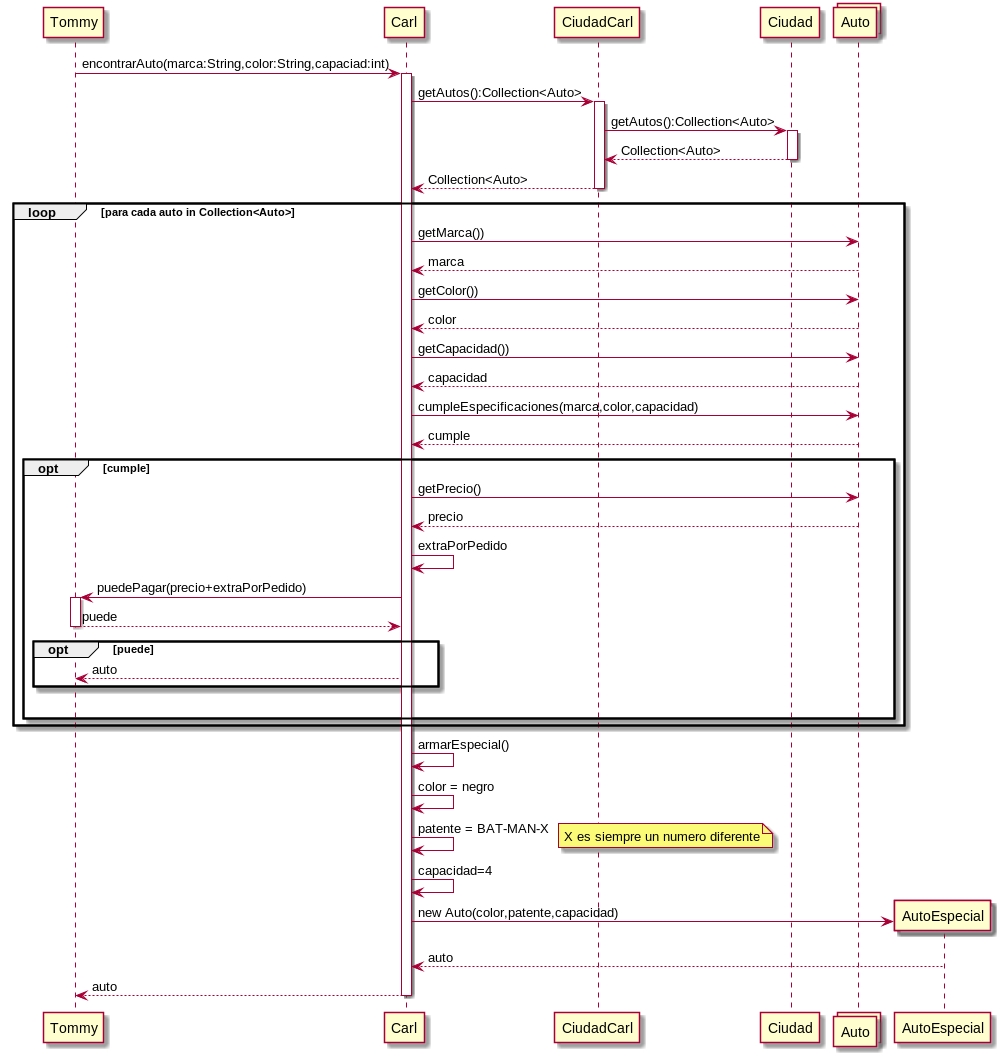

The diagram above was rendered by PlantUML. Its source (embedded in the PNG):
@startuml
Tommy -> Carl : encontrarAuto(marca:String,color:String,capaciad:int)
activate Carl
Carl -> CiudadCarl :getAutos():Collection<Auto>
activate CiudadCarl
CiudadCarl -> Ciudad :getAutos():Collection<Auto>
activate Ciudad
Ciudad --> CiudadCarl :Collection<Auto>
deactivate Ciudad
CiudadCarl --> Carl : Collection<Auto>
deactivate CiudadCarl
collections Auto
loop para cada auto in Collection<Auto>
    Carl -> Auto: getMarca())
    Auto --> Carl: marca
    Carl -> Auto: getColor())
    Auto --> Carl: color
    Carl -> Auto: getCapacidad())
    Auto --> Carl: capacidad
    Carl -> Auto : cumpleEspecificaciones(marca,color,capacidad)
    Auto --> Carl : cumple
    opt cumple
        Carl -> Auto : getPrecio()
        Auto --> Carl : precio
        Carl -> Carl: extraPorPedido
        Carl -> Tommy : puedePagar(precio+extraPorPedido)
        activate Tommy
        Tommy --> Carl : puede
        deactivate Tommy
        opt puede
            Carl --> Tommy :auto
        end
        |||
    end
end

Carl -> Carl : armarEspecial()
Carl -> Carl : color = negro
Carl -> Carl : patente = BAT-MAN-X
note right : X es siempre un numero diferente
Carl -> Carl : capacidad=4
create AutoEspecial
Carl -> AutoEspecial : new Auto(color,patente,capacidad)
AutoEspecial --> Carl: auto
Carl --> Tommy: auto
deactivate Carl


@enduml